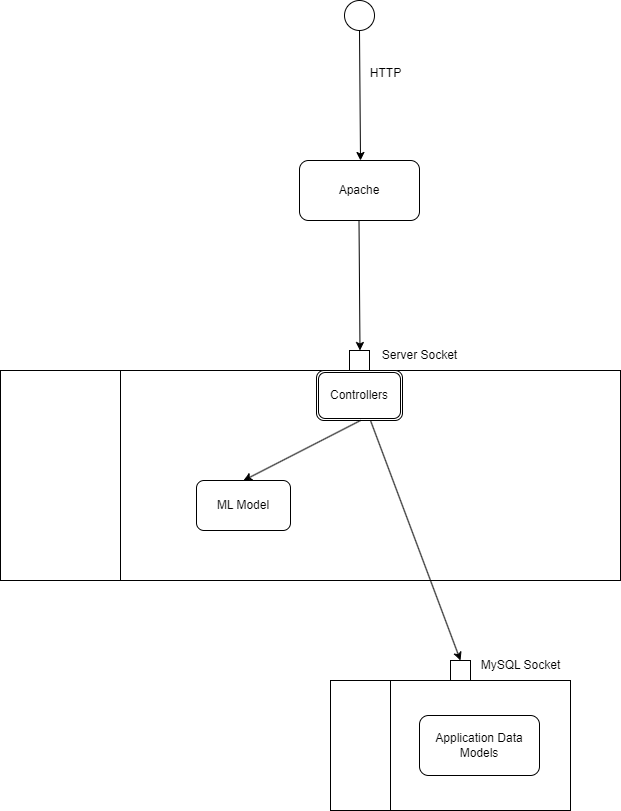

The diagram above was exported from draw.io. Its source (the exported page's mxGraphModel, read from the mxfile embedded in the PNG):
<mxGraphModel dx="794" dy="470" grid="1" gridSize="10" guides="1" tooltips="1" connect="1" arrows="1" fold="1" page="1" pageScale="1" pageWidth="827" pageHeight="1169" math="0" shadow="0">
  <root>
    <mxCell id="0" />
    <mxCell id="1" parent="0" />
    <mxCell id="Ad5fQowA1uM29tTTxy97-19" value="" style="ellipse;whiteSpace=wrap;html=1;aspect=fixed;" vertex="1" parent="1">
      <mxGeometry x="414" y="90" width="30" height="30" as="geometry" />
    </mxCell>
    <mxCell id="Ad5fQowA1uM29tTTxy97-20" value="" style="endArrow=classic;html=1;rounded=0;exitX=0.5;exitY=1;exitDx=0;exitDy=0;" edge="1" parent="1" source="Ad5fQowA1uM29tTTxy97-19">
      <mxGeometry width="50" height="50" relative="1" as="geometry">
        <mxPoint x="470" y="300" as="sourcePoint" />
        <mxPoint x="430" y="250" as="targetPoint" />
      </mxGeometry>
    </mxCell>
    <mxCell id="Ad5fQowA1uM29tTTxy97-21" value="HTTP" style="text;html=1;align=center;verticalAlign=middle;resizable=0;points=[];autosize=1;strokeColor=none;fillColor=none;" vertex="1" parent="1">
      <mxGeometry x="430" y="148" width="50" height="30" as="geometry" />
    </mxCell>
    <mxCell id="Ad5fQowA1uM29tTTxy97-22" value="Apache" style="rounded=1;whiteSpace=wrap;html=1;" vertex="1" parent="1">
      <mxGeometry x="369" y="250" width="120" height="60" as="geometry" />
    </mxCell>
    <mxCell id="Ad5fQowA1uM29tTTxy97-24" value="" style="endArrow=classic;html=1;rounded=0;exitX=0.5;exitY=1;exitDx=0;exitDy=0;" edge="1" parent="1">
      <mxGeometry width="50" height="50" relative="1" as="geometry">
        <mxPoint x="428.5" y="310" as="sourcePoint" />
        <mxPoint x="429.5" y="440" as="targetPoint" />
      </mxGeometry>
    </mxCell>
    <mxCell id="Ad5fQowA1uM29tTTxy97-26" value="" style="whiteSpace=wrap;html=1;aspect=fixed;" vertex="1" parent="1">
      <mxGeometry x="419" y="440" width="20" height="20" as="geometry" />
    </mxCell>
    <mxCell id="Ad5fQowA1uM29tTTxy97-28" value="" style="rounded=0;whiteSpace=wrap;html=1;" vertex="1" parent="1">
      <mxGeometry x="70" y="460" width="620" height="210" as="geometry" />
    </mxCell>
    <mxCell id="Ad5fQowA1uM29tTTxy97-29" value="" style="rounded=0;whiteSpace=wrap;html=1;" vertex="1" parent="1">
      <mxGeometry x="70" y="460" width="120" height="210" as="geometry" />
    </mxCell>
    <mxCell id="Ad5fQowA1uM29tTTxy97-31" value="Controllers" style="shape=ext;double=1;rounded=1;whiteSpace=wrap;html=1;" vertex="1" parent="1">
      <mxGeometry x="386" y="460" width="86" height="50" as="geometry" />
    </mxCell>
    <mxCell id="Ad5fQowA1uM29tTTxy97-33" value="ML Model" style="rounded=1;whiteSpace=wrap;html=1;" vertex="1" parent="1">
      <mxGeometry x="266" y="570" width="94" height="50" as="geometry" />
    </mxCell>
    <mxCell id="Ad5fQowA1uM29tTTxy97-34" value="" style="endArrow=classic;html=1;rounded=0;entryX=0.5;entryY=0;entryDx=0;entryDy=0;" edge="1" parent="1" target="Ad5fQowA1uM29tTTxy97-33">
      <mxGeometry width="50" height="50" relative="1" as="geometry">
        <mxPoint x="430" y="510" as="sourcePoint" />
        <mxPoint x="480" y="460" as="targetPoint" />
      </mxGeometry>
    </mxCell>
    <mxCell id="Ad5fQowA1uM29tTTxy97-35" value="" style="rounded=0;whiteSpace=wrap;html=1;" vertex="1" parent="1">
      <mxGeometry x="400" y="770" width="240" height="130" as="geometry" />
    </mxCell>
    <mxCell id="Ad5fQowA1uM29tTTxy97-36" value="" style="rounded=0;whiteSpace=wrap;html=1;" vertex="1" parent="1">
      <mxGeometry x="400" y="770" width="60" height="130" as="geometry" />
    </mxCell>
    <mxCell id="Ad5fQowA1uM29tTTxy97-38" value="" style="whiteSpace=wrap;html=1;aspect=fixed;" vertex="1" parent="1">
      <mxGeometry x="520" y="750" width="20" height="20" as="geometry" />
    </mxCell>
    <mxCell id="Ad5fQowA1uM29tTTxy97-39" value="" style="endArrow=classic;html=1;rounded=0;entryX=0.5;entryY=0;entryDx=0;entryDy=0;" edge="1" parent="1" target="Ad5fQowA1uM29tTTxy97-38">
      <mxGeometry width="50" height="50" relative="1" as="geometry">
        <mxPoint x="440" y="510" as="sourcePoint" />
        <mxPoint x="490" y="460" as="targetPoint" />
      </mxGeometry>
    </mxCell>
    <mxCell id="Ad5fQowA1uM29tTTxy97-40" value="Server Socket" style="text;html=1;align=center;verticalAlign=middle;resizable=0;points=[];autosize=1;strokeColor=none;fillColor=none;" vertex="1" parent="1">
      <mxGeometry x="439" y="430" width="100" height="30" as="geometry" />
    </mxCell>
    <mxCell id="Ad5fQowA1uM29tTTxy97-41" value="MySQL Socket" style="text;html=1;align=center;verticalAlign=middle;resizable=0;points=[];autosize=1;strokeColor=none;fillColor=none;" vertex="1" parent="1">
      <mxGeometry x="540" y="740" width="100" height="30" as="geometry" />
    </mxCell>
    <mxCell id="Ad5fQowA1uM29tTTxy97-42" value="Application Data Models" style="rounded=1;whiteSpace=wrap;html=1;" vertex="1" parent="1">
      <mxGeometry x="489" y="805" width="120" height="60" as="geometry" />
    </mxCell>
  </root>
</mxGraphModel>